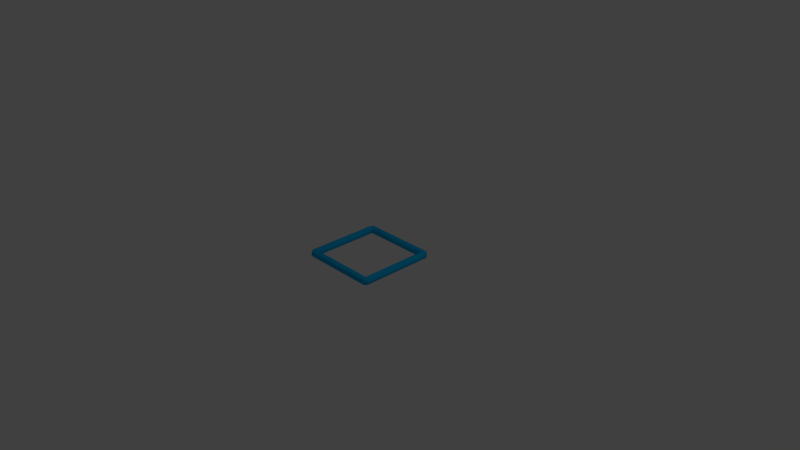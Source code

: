 # Source: gridOutline.blend  (saved by Blender 2.78.0; exported with 4.5.12 LTS)
import bpy
from mathutils import Matrix  # noqa: F401  (used for matrix-valued properties, if any)

bpy.ops.wm.read_factory_settings(use_empty=True)
scene = bpy.context.scene
scene.name = 'Scene'

# ---- collections
col_collection_1 = bpy.data.collections.new('Collection 1'); scene.collection.children.link(col_collection_1)

# ---- materials (node trees are filled in below, after node groups)
mat_material_001 = bpy.data.materials.new('Material.001')
mat_material_001.alpha_threshold = 0.0
mat_material_001.use_transparent_shadow = False
mat_material_001.diffuse_color = (0.0, 0.4193, 0.8, 1.0)
mat_material_001.roughness = 0.5

# ---- material node trees

# ---- world
world_world = bpy.data.worlds.new('World'); scene.world = world_world
world_world.color = (0.05088, 0.05088, 0.05088)
world_world.use_sun_shadow = False
world_world.sun_shadow_jitter_overblur = 0.0
world_world.cycles.sampling_method = 'MANUAL'

# ---- cameras
cam_camera = bpy.data.cameras.new('Camera')
cam_camera.clip_end = 100.0
cam_camera.lens = 35.0
cam_camera.sensor_width = 32.0
cam_camera.sensor_height = 18.0
cam_camera.ortho_scale = 7.314
cam_camera.dof.focus_distance = 0.0
cam_camera.dof.aperture_fstop = 128.0

# ---- lights
light_lamp = bpy.data.lights.new('Lamp', 'POINT')
light_lamp.transmission_factor = 0.0
light_lamp.cutoff_distance = 30.0
light_lamp.energy = 100.0
light_lamp.shadow_buffer_clip_start = 1.001
light_lamp.shadow_soft_size = 0.1
light_lamp.shadow_maximum_resolution = 0.006
light_lamp.use_absolute_resolution = True

# ---- meshes
me_cylinder = bpy.data.meshes.new('Cylinder')
me_cylinder.from_pydata([(0.55, 0.5, -2.186e-09), (0.55, -0.5, -2.186e-09), (0.5354, 0.5, -0.03536), (0.5354, -0.5, -0.03536), (0.5, 0.5, -0.05), (0.4646, 0.5, -0.03536), (0.4646, -0.5, -0.03536), (0.45, 0.5, 6.557e-09), (0.45, -0.5, 6.557e-09), (0.4646, 0.5, 0.03536), (0.4646, -0.5, 0.03536), (0.5, 0.5, 0.05), (0.5, -0.5, 0.05), (0.5354, 0.5, 0.03536), (0.5354, -0.5, 0.03536), (-0.45, 0.5, -2.186e-09), (-0.45, -0.5, -2.186e-09), (-0.4646, 0.5, -0.03536), (-0.4646, -0.5, -0.03536), (-0.5354, 0.5, -0.03536), (-0.5354, -0.5, -0.03536), (-0.55, 0.5, 6.557e-09), (-0.55, -0.5, 6.557e-09), (-0.5354, 0.5, 0.03536), (-0.5354, -0.5, 0.03536), (-0.4646, 0.5, 0.03536), (-0.4646, -0.5, 0.03536), (-0.5, -0.45, 2.186e-08), (0.5, -0.45, -2.186e-08), (-0.5, -0.4646, -0.03536), (0.5, -0.4646, -0.03536), (-0.5, -0.5, -0.05), (0.5, -0.5, -0.05), (-0.5, -0.5354, -0.03536), (0.5, -0.5354, -0.03536), (-0.5, -0.55, 2.623e-08), (0.5, -0.55, -1.748e-08), (-0.5, -0.5354, 0.03536), (0.5, -0.5354, 0.03536), (-0.5, -0.5, 0.05), (-0.5, -0.4646, 0.03536), (0.5, -0.4646, 0.03536), (-0.5, 0.55, 2.186e-08), (0.5, 0.55, -2.186e-08), (-0.5, 0.5354, -0.03536), (0.5, 0.5354, -0.03536), (-0.5, 0.5, -0.05), (-0.5, 0.4646, -0.03536), (0.5, 0.4646, -0.03536), (-0.5, 0.45, 2.623e-08), (0.5, 0.45, -1.748e-08), (-0.5, 0.4646, 0.03536), (0.5, 0.4646, 0.03536), (-0.5, 0.5, 0.05), (-0.5, 0.5354, 0.03536), (0.5, 0.5354, 0.03536)], [], [(0, 1, 3, 2), (2, 3, 32, 4), (4, 32, 6, 5), (5, 6, 8, 7), (7, 8, 10, 9), (9, 10, 12, 11), (3, 1, 14, 12, 10, 8, 6, 32), (11, 12, 14, 13), (13, 14, 1, 0), (0, 2, 4, 5, 7, 9, 11, 13), (15, 16, 18, 17), (17, 18, 31, 46), (46, 31, 20, 19), (19, 20, 22, 21), (21, 22, 24, 23), (23, 24, 39, 53), (18, 16, 26, 39, 24, 22, 20, 31), (53, 39, 26, 25), (25, 26, 16, 15), (15, 17, 46, 19, 21, 23, 53, 25), (27, 28, 30, 29), (29, 30, 32, 31), (31, 32, 34, 33), (33, 34, 36, 35), (35, 36, 38, 37), (37, 38, 12, 39), (30, 28, 41, 12, 38, 36, 34, 32), (39, 12, 41, 40), (40, 41, 28, 27), (27, 29, 31, 33, 35, 37, 39, 40), (42, 43, 45, 44), (44, 45, 4, 46), (46, 4, 48, 47), (47, 48, 50, 49), (49, 50, 52, 51), (51, 52, 11, 53), (45, 43, 55, 11, 52, 50, 48, 4), (53, 11, 55, 54), (54, 55, 43, 42), (42, 44, 46, 47, 49, 51, 53, 54), (1, 14, 38, 36), (12, 38, 14), (3, 1, 36, 34), (3, 34, 32), (24, 37, 39), (24, 22, 35, 37), (22, 20, 33, 35), (31, 33, 20), (23, 54, 42, 21), (53, 54, 23), (19, 21, 42, 44), (19, 44, 46), (11, 13, 55), (55, 13, 0, 43), (0, 2, 45, 43), (4, 45, 2)])
me_cylinder.materials.append(mat_material_001)
me_cylinder.use_remesh_preserve_volume = False
me_cylinder.use_remesh_preserve_attributes = False
me_cylinder.use_mirror_vertex_groups = False
me_cylinder.update()

# ---- objects
ob_cylinder = bpy.data.objects.new('Cylinder', me_cylinder)
ob_lamp = bpy.data.objects.new('Lamp', light_lamp)
ob_camera = bpy.data.objects.new('Camera', cam_camera)

# ---- transforms, parenting, visibility, modifiers, constraints
ob_cylinder.location = (0.0, 0.0, 0.0)
ob_cylinder.lineart.crease_threshold = 0.0
ob_lamp.location = (4.076, 1.005, 5.904)
ob_lamp.rotation_euler = (0.6503, 0.05522, 1.866)
ob_lamp.lock_rotations_4d = False
ob_lamp.empty_display_type = 'ARROWS'
ob_lamp.color = (0.0, 0.0, 0.0, 0.0)
ob_lamp.lineart.crease_threshold = 0.0
ob_camera.location = (7.481, -6.508, 5.344)
ob_camera.rotation_euler = (1.109, 0.0, 0.8149)
ob_camera.lock_rotations_4d = False
ob_camera.empty_display_type = 'ARROWS'
ob_camera.color = (0.0, 0.0, 0.0, 0.0)
ob_camera.display_type = 'WIRE'
ob_camera.lineart.crease_threshold = 0.0

# ---- collection membership
col_collection_1.objects.link(ob_cylinder)
col_collection_1.objects.link(ob_lamp)
col_collection_1.objects.link(ob_camera)

# ---- scene / render settings (as saved in the file)
scene.camera = ob_camera
scene.frame_start = 1; scene.frame_end = 250; scene.frame_set(1)
scene.render.engine = 'BLENDER_EEVEE_NEXT'
scene.render.resolution_percentage = 50
scene.render.dither_intensity = 0.0
scene.cycles.use_denoising = False
scene.cycles.samples = 128
scene.cycles.sampling_pattern = 'TABULATED_SOBOL'
scene.cycles.light_sampling_threshold = 0.0
scene.cycles.use_adaptive_sampling = False
scene.cycles.use_light_tree = False
scene.cycles.blur_glossy = 0.0
scene.cycles.sample_clamp_indirect = 0.0
scene.view_settings.view_transform = 'Standard'
bpy.context.view_layer.update()
